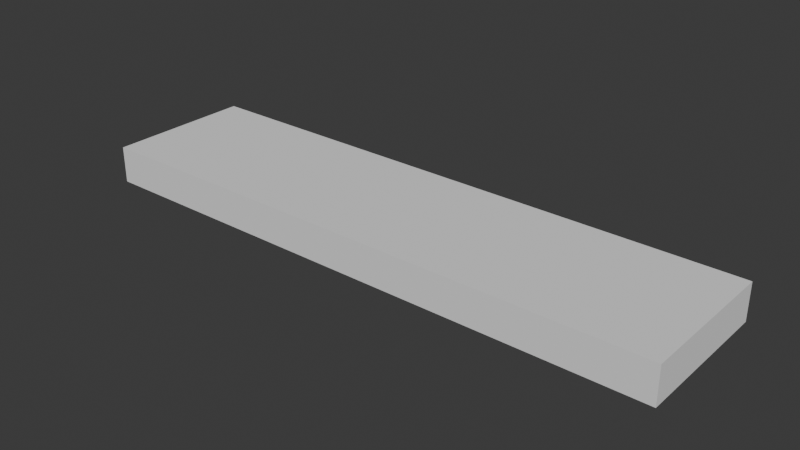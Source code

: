 # Source: lr4x1x0.25.blend  (saved by Blender 4.3.34; exported with 4.5.12 LTS)
import bpy
from mathutils import Matrix  # noqa: F401  (used for matrix-valued properties, if any)

bpy.ops.wm.read_factory_settings(use_empty=True)
scene = bpy.context.scene
scene.name = 'Scene'

# ---- collections
col_collection = bpy.data.collections.new('Collection'); scene.collection.children.link(col_collection)

# ---- world
world_world = bpy.data.worlds.new('World'); scene.world = world_world
world_world.use_nodes = True; world_world.node_tree.nodes.clear()
_N = world_world.node_tree.nodes; _L = world_world.node_tree.links
n0 = _N.new('ShaderNodeOutputWorld'); n0.name = 'World Output'; n0.location = (300, 300)
n1 = _N.new('ShaderNodeBackground'); n1.name = 'Background'; n1.location = (10, 300)
n1.inputs[0].default_value = (0.05088, 0.05088, 0.05088, 1.0)
_L.new(n1.outputs[0], n0.inputs[0])
n0.is_active_output = True
world_world.color = (0.05088, 0.05088, 0.05088)
world_world.sun_shadow_jitter_overblur = 0.0

# ---- meshes
me_cube_012 = bpy.data.meshes.new('Cube.012')
me_cube_012.from_pydata([(-2.0, -0.5, 0.0), (-2.0, -0.5, 0.25), (-2.0, 0.5, 0.0), (-2.0, 0.5, 0.25), (2.0, -0.5, 0.0), (2.0, -0.5, 0.25), (2.0, 0.5, 0.0), (2.0, 0.5, 0.25)], [], [(0, 1, 3, 2), (2, 3, 7, 6), (6, 7, 5, 4), (4, 5, 1, 0), (2, 6, 4, 0), (7, 3, 1, 5)])
_uv = me_cube_012.uv_layers.new(name='UVMap')
_uv.uv.foreach_set('vector', [0.375, 0.0, 0.625, 0.0, 0.625, 0.25, 0.375, 0.25, 0.375, 0.25, 0.625, 0.25, 0.625, 0.5, 0.375, 0.5, 0.375, 0.5, 0.625, 0.5, 0.625, 0.75, 0.375, 0.75, 0.375, 0.75, 0.625, 0.75, 0.625, 1.0, 0.375, 1.0, 0.125, 0.5, 0.375, 0.5, 0.375, 0.75, 0.125, 0.75, 0.625, 0.5, 0.875, 0.5, 0.875, 0.75, 0.625, 0.75])
me_cube_012.update()

# ---- objects
ob_4x1x0_25 = bpy.data.objects.new('4x1x0.25', me_cube_012)

# ---- transforms, parenting, visibility, modifiers, constraints
ob_4x1x0_25.location = (0.0, 0.0, 0.0)

# ---- collection membership
col_collection.objects.link(ob_4x1x0_25)

# ---- scene / render settings (as saved in the file)
scene.frame_start = 1; scene.frame_end = 250; scene.frame_set(1)
scene.render.engine = 'BLENDER_EEVEE_NEXT'
bpy.context.view_layer.update()

# ---- added for rendering (the .blend has no active camera and no usable light): camera, sun
cam_auto = bpy.data.cameras.new('AutoCamera')
cam_auto.lens = 50.0
cam_auto.sensor_width = 36.0
cam_auto.clip_end = 1000.0
ob_auto_camera = bpy.data.objects.new('AutoCamera', cam_auto)
scene.collection.objects.link(ob_auto_camera)
ob_auto_camera.location = (3.8218, -4.58617, 3.18244)
ob_auto_camera.rotation_euler = (1.09748, -7.21219e-08, 0.694738)
scene.camera = ob_auto_camera
light_auto_sun = bpy.data.lights.new('AutoSun', 'SUN')
light_auto_sun.energy = 3.0
light_auto_sun.angle = 0.0523599
ob_auto_sun = bpy.data.objects.new('AutoSun', light_auto_sun)
scene.collection.objects.link(ob_auto_sun)
ob_auto_sun.rotation_euler = (0.872665, 0.174533, 0.523599)
bpy.context.view_layer.update()
